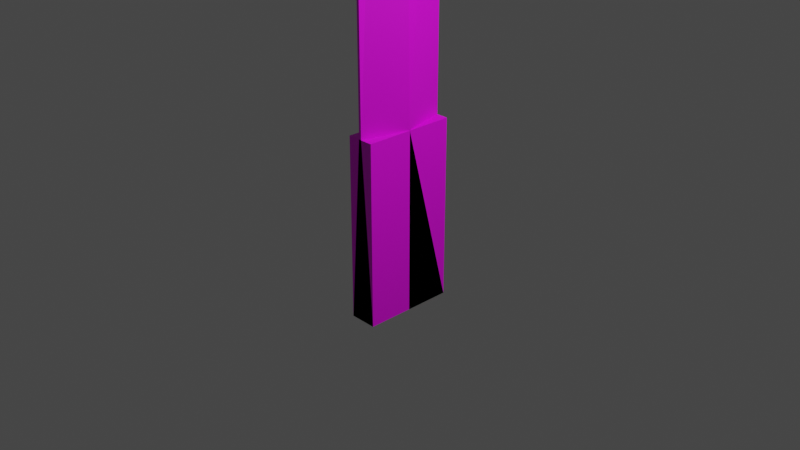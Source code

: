# Source: untitled.blend  (saved by Blender 3.6.11; exported with 4.5.12 LTS)
import bpy
from mathutils import Matrix  # noqa: F401  (used for matrix-valued properties, if any)

bpy.ops.wm.read_factory_settings(use_empty=True)
scene = bpy.context.scene
scene.name = 'Scene'

# ---- collections
col_collection = bpy.data.collections.new('Collection'); scene.collection.children.link(col_collection)

# ---- images (referenced by path relative to the original .blend; pixels are not part of the script)
import os
ASSET_DIR = os.environ.get("B2B_ASSET_DIR", "")  # directory of the original .blend (textures are referenced by path, not embedded)
HERE = os.path.dirname(os.path.abspath(__file__))  # packed textures are extracted next to this script under _unpacked/

def load_image(name, relpath, width, height, colorspace="sRGB"):
    """Load a texture the original file referenced (path relative to the .blend, or extracted next to this script)."""
    p = next((c for c in (os.path.join(HERE, relpath), os.path.join(ASSET_DIR, relpath)) if relpath and os.path.exists(c)), "")
    if p:
        img = bpy.data.images.load(p, check_existing=True)
        img.name = name
    else:  # same state as the original file: an image datablock whose file is absent (Cycles renders it pink)
        img = bpy.data.images.new(name, width, height)
        img.source = "FILE"
        img.filepath = "//" + (relpath or name)
    img.colorspace_settings.name = colorspace
    return img
img_silver_metallic_textured_background_jpg = load_image('silver-metallic-textured-background.jpg', 'silver-metallic-textured-background.jpg', 1024, 1024, 'sRGB')

# ---- materials (node trees are filled in below, after node groups)
mat_material = bpy.data.materials.new('Material')
mat_material.alpha_threshold = 0.0
mat_material.use_transparent_shadow = False
mat_material.roughness = 0.5
mat_material.line_color = (0.0, 0.0, 0.0, 1.0)

# ---- material node trees
mat_material.use_nodes = True; mat_material.node_tree.nodes.clear()
_N = mat_material.node_tree.nodes; _L = mat_material.node_tree.links
n0 = _N.new('ShaderNodeOutputMaterial'); n0.name = 'Material Output'; n0.location = (300, 300)
n1 = _N.new('ShaderNodeBsdfPrincipled'); n1.name = 'Principled BSDF'; n1.location = (10, 300)
n1.distribution = 'GGX'
n1.subsurface_method = 'RANDOM_WALK_SKIN'
n1.inputs[3].default_value = 1.45
n1.inputs[27].default_value = (0.0, 0.0, 0.0, 1.0)
n1.inputs[28].default_value = 1.0
n2 = _N.new('ShaderNodeTexImage'); n2.name = 'Image Texture'; n2.location = (-280, 280)
n2.image = img_silver_metallic_textured_background_jpg
_L.new(n1.outputs[0], n0.inputs[0])
_L.new(n2.outputs[0], n1.inputs[0])
n0.is_active_output = True

# ---- world
world_world = bpy.data.worlds.new('World'); scene.world = world_world
world_world.use_nodes = True; world_world.node_tree.nodes.clear()
_N = world_world.node_tree.nodes; _L = world_world.node_tree.links
n0 = _N.new('ShaderNodeOutputWorld'); n0.name = 'World Output'; n0.location = (300, 300)
n1 = _N.new('ShaderNodeBackground'); n1.name = 'Background'; n1.location = (10, 300)
n1.inputs[0].default_value = (0.05088, 0.05088, 0.05088, 1.0)
_L.new(n1.outputs[0], n0.inputs[0])
n0.is_active_output = True
world_world.color = (0.05088, 0.05088, 0.05088)
world_world.use_sun_shadow = False
world_world.sun_shadow_jitter_overblur = 0.0

# ---- cameras
cam_camera = bpy.data.cameras.new('Camera')
cam_camera.clip_end = 100.0
cam_camera.ortho_scale = 7.314

# ---- lights
light_light = bpy.data.lights.new('Light', 'POINT')
light_light.transmission_factor = 0.0
light_light.energy = 1000.0
light_light.shadow_soft_size = 0.1
light_light.shadow_maximum_resolution = 0.006
light_light.use_absolute_resolution = True

# ---- meshes
me_cube = bpy.data.meshes.new('Cube')
me_cube.from_pydata([(0.151, 0.5074, 1.0), (0.151, 0.5074, -1.0), (0.151, -0.5074, 1.0), (0.151, -0.5074, -1.0), (-0.151, 0.5074, 1.0), (-0.151, 0.5074, -1.0), (-0.151, -0.5074, 1.0), (-0.151, -0.5074, -1.0), (0.01788, 0.5074, 1.0), (0.151, 0.5074, -1.0), (0.01503, -0.5074, 1.0), (0.151, -0.5074, -1.0), (-0.01788, 0.5074, 1.0), (-0.151, 0.5074, -1.0), (-0.01503, -0.5074, 1.0), (-0.151, -0.5074, -1.0), (0.01503, -0.5074, 6.841), (-0.01503, -0.5074, 6.841), (0.01788, 0.5074, 6.841), (-0.01788, 0.5074, 6.841), (-0.151, 0.0, -1.0), (0.151, 0.0, 1.0), (-0.151, 0.0, 1.0), (0.151, 0.0, -1.0), (0.00178, 0.0, 9.457), (-0.00178, 0.0, 9.457)], [], [(0, 2, 6, 4), (3, 7, 6, 2), (7, 5, 4, 6), (5, 7, 3, 1), (1, 3, 2, 0), (5, 1, 0, 4), (8, 12, 19, 18), (11, 10, 14, 15), (20, 22, 12, 13), (20, 23, 11, 15), (23, 21, 10, 11), (13, 12, 8, 9), (24, 25, 17, 16), (14, 10, 16, 17), (22, 14, 17, 25), (21, 8, 18, 24), (10, 21, 24, 16), (12, 22, 25, 19), (18, 19, 25, 24), (9, 8, 21, 23), (13, 9, 23, 20), (15, 14, 22, 20)])
_uv = me_cube.uv_layers.new(name='UVMap')
_uv.uv.foreach_set('vector', [0.2745, 0.6533, 0.2314, 0.6533, 0.2314, 0.6099, 0.2745, 0.6099, 0.3163, 0.5233, 0.3163, 0.5666, 0.2314, 0.5666, 0.2314, 0.5233, 0.3164, 0.2322, 0.3164, 0.3778, 0.2314, 0.3778, 0.2314, 0.2322, 0.2745, 0.6966, 0.2314, 0.6966, 0.2314, 0.6533, 0.2745, 0.6533, 0.3164, 0.3778, 0.3164, 0.5233, 0.2314, 0.5233, 0.2314, 0.3778, 0.3163, 0.5666, 0.3163, 0.6099, 0.2314, 0.6099, 0.2314, 0.5666, 0.5913, 0.1647, 0.5913, 0.1698, 0.3434, 0.1698, 0.3434, 0.1647, 0.6762, 0.2322, 0.5913, 0.2127, 0.5913, 0.2084, 0.6762, 0.1889, 0.1991, 1.0, 0.1991, 0.8088, 0.2314, 0.8086, 0.2314, 1.0, 0.253, 0.6966, 0.253, 0.7399, 0.2314, 0.7399, 0.2314, 0.6966, 0.6757, 0.07281, 0.5908, 0.07281, 0.5907, -2.461e-08, 0.6758, 3.216e-05, 0.6762, 0.1889, 0.5913, 0.1698, 0.5913, 0.1647, 0.6762, 0.1456, 0.2314, 0.2108, 0.2314, 0.2103, 0.3434, 0.2084, 0.3434, 0.2127, 0.5913, 0.2084, 0.5913, 0.2127, 0.3434, 0.2127, 0.3434, 0.2084, 0.1991, 0.8088, 0.1667, 0.8086, 0.1667, 0.2501, 0.199, 0.0, 0.5908, 0.07281, 0.5907, 0.1456, 0.3425, 0.1456, 0.2314, 0.07278, 0.5907, -2.461e-08, 0.5908, 0.07281, 0.2314, 0.07278, 0.3425, -1.967e-10, 0.2314, 0.8086, 0.1991, 0.8088, 0.199, 0.0, 0.2314, 0.2501, 0.3434, 0.1647, 0.3434, 0.1698, 0.2314, 0.1675, 0.2314, 0.167, 0.6757, 0.1456, 0.5907, 0.1456, 0.5908, 0.07281, 0.6757, 0.07281, 0.2745, 0.6966, 0.2745, 0.7399, 0.253, 0.7399, 0.253, 0.6966, 0.1667, 1.0, 0.1667, 0.8086, 0.1991, 0.8088, 0.1991, 1.0])
me_cube.materials.append(mat_material)
me_cube.use_mirror_vertex_groups = False
me_cube.update()

# ---- objects
ob_cube = bpy.data.objects.new('Cube', me_cube)
ob_light = bpy.data.objects.new('Light', light_light)
ob_camera = bpy.data.objects.new('Camera', cam_camera)

# ---- transforms, parenting, visibility, modifiers, constraints
ob_cube.location = (0.0, 0.0, 0.0)
ob_cube.lock_rotations_4d = False
ob_cube.empty_display_type = 'ARROWS'
ob_cube.lineart.crease_threshold = 0.0
ob_light.location = (4.076, 1.005, 5.904)
ob_light.rotation_euler = (0.6503, 0.05522, 1.866)
ob_light.lock_rotations_4d = False
ob_light.empty_display_type = 'ARROWS'
ob_light.color = (0.0, 0.0, 0.0, 0.0)
ob_light.lineart.crease_threshold = 0.0
ob_camera.location = (7.359, -6.926, 4.958)
ob_camera.rotation_euler = (1.109, 0.0, 0.8149)
ob_camera.lock_rotations_4d = False
ob_camera.empty_display_type = 'ARROWS'
ob_camera.color = (0.0, 0.0, 0.0, 0.0)
ob_camera.display_type = 'WIRE'
ob_camera.lineart.crease_threshold = 0.0

# ---- collection membership
col_collection.objects.link(ob_cube)
col_collection.objects.link(ob_light)
col_collection.objects.link(ob_camera)

# ---- scene / render settings (as saved in the file)
scene.camera = ob_camera
scene.frame_start = 1; scene.frame_end = 250; scene.frame_set(1)
scene.render.engine = 'BLENDER_EEVEE_NEXT'
scene.cycles.sampling_pattern = 'TABULATED_SOBOL'
scene.view_settings.view_transform = 'Filmic'
bpy.context.view_layer.update()
